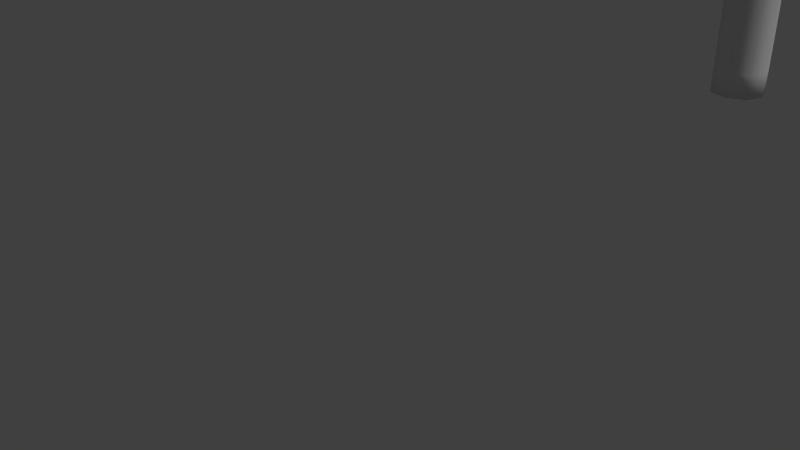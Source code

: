# Source: railing.blend  (saved by Blender 2.69.0; exported with 4.5.12 LTS)
import bpy
from mathutils import Matrix  # noqa: F401  (used for matrix-valued properties, if any)

bpy.ops.wm.read_factory_settings(use_empty=True)
scene = bpy.context.scene
scene.name = 'Scene'

# ---- collections
col_collection_1 = bpy.data.collections.new('Collection 1'); scene.collection.children.link(col_collection_1)

# ---- materials (node trees are filled in below, after node groups)
mat_material = bpy.data.materials.new('Material')
mat_material.alpha_threshold = 0.0
mat_material.use_transparent_shadow = False
mat_material.roughness = 0.5
mat_material.line_color = (0.0, 0.0, 0.0, 1.0)

# ---- material node trees

# ---- world
world_world = bpy.data.worlds.new('World'); scene.world = world_world
world_world.color = (0.05088, 0.05088, 0.05088)
world_world.use_sun_shadow = False
world_world.sun_shadow_jitter_overblur = 0.0
world_world.cycles.sampling_method = 'MANUAL'
world_world.cycles.sample_map_resolution = 256

# ---- cameras
cam_camera = bpy.data.cameras.new('Camera')
cam_camera.clip_end = 100.0
cam_camera.lens = 35.0
cam_camera.sensor_width = 32.0
cam_camera.sensor_height = 18.0
cam_camera.ortho_scale = 7.314
cam_camera.dof.focus_distance = 0.0
cam_camera.dof.aperture_fstop = 128.0

# ---- lights
light_lamp = bpy.data.lights.new('Lamp', 'SUN')
light_lamp.transmission_factor = 0.0
light_lamp.cutoff_distance = 30.0
light_lamp.angle = 0.1993
light_lamp.energy = 1.0
light_lamp.shadow_buffer_clip_start = 1.001
light_lamp.shadow_soft_size = 0.1
light_lamp.shadow_cascade_max_distance = 1000.0
light_lamp.cycles.use_multiple_importance_sampling = False

# ---- meshes
me_cube = bpy.data.meshes.new('Cube')
me_cube.from_pydata([(1.49e-08, -9.5, 0.0), (8.941e-08, -9.0, 0.475), (0.5, -9.5, 0.475), (-5.96e-08, -10.0, 0.475), (-0.5, -9.5, 0.475), (-0.5, -9.5, 5.95), (-5.96e-08, -10.0, 5.95), (0.5, -9.5, 5.95), (8.941e-08, -9.0, 5.95), (-0.5, -9.5, 11.45), (-5.96e-08, -10.0, 11.45), (0.5, -9.5, 11.45), (-0.5, -4.5, 22.45), (-0.5, -9.5, 16.95), (-5.96e-08, -10.0, 16.95), (0.5, -9.5, 16.95), (8.941e-08, -9.0, 16.95), (-0.5, -9.5, 22.45), (-5.96e-08, -10.0, 22.45), (0.5, -9.5, 22.45), (0.5, -4.5, 22.45), (1.49e-08, -9.5, 22.95), (1.58e-06, -4.5, 22.95), (1.58e-06, -4.5, 21.95), (0.5, -4.5, 11.45), (-0.5, -4.5, 11.45), (1.58e-06, -4.5, 11.95), (1.58e-06, -4.5, 10.95), (0.5, -9.5, 0.0), (8.941e-08, -9.0, 0.0), (-5.96e-08, -10.0, 0.0), (-0.5, -9.5, 0.0), (0.375, -9.125, 0.475), (0.375, -9.875, 0.475), (-0.375, -9.875, 0.475), (-0.375, -9.125, 0.475), (8.941e-08, -9.0, 2.081), (0.5, -9.5, 2.081), (-5.96e-08, -10.0, 2.081), (-0.5, -9.5, 2.081), (8.941e-08, -9.0, 10.95), (0.5, -9.5, 9.825), (-5.96e-08, -10.0, 9.825), (-0.5, -9.5, 9.825), (-0.375, -9.125, 5.95), (-0.375, -9.875, 5.95), (0.375, -9.875, 5.95), (0.375, -9.125, 5.95), (8.941e-08, -9.0, 11.95), (0.5, -9.5, 13.07), (-5.96e-08, -10.0, 13.07), (-0.5, -9.5, 13.07), (-0.5, -9.0, 11.45), (-0.375, -9.875, 11.45), (0.375, -9.875, 11.45), (0.5, -9.0, 11.45), (8.941e-08, -9.0, 21.95), (0.5, -9.5, 20.83), (-5.96e-08, -10.0, 20.83), (-0.5, -9.5, 20.83), (-0.375, -9.125, 16.95), (-0.375, -9.875, 16.95), (0.375, -9.875, 16.95), (0.375, -9.125, 16.95), (8.941e-08, -9.0, 22.95), (0.375, -9.5, 22.83), (-4.098e-08, -9.875, 22.83), (-0.375, -9.5, 22.83), (-0.5, -9.0, 22.45), (-0.375, -9.875, 22.45), (0.375, -9.875, 22.45), (0.5, -9.0, 22.45), (3.07e-06, 0.0, 10.95), (3.07e-06, 0.0, 11.95), (-0.5, 0.0, 11.45), (0.5, 0.0, 11.45), (3.07e-06, 0.0, 21.95), (3.07e-06, 0.0, 22.95), (-0.5, 0.0, 22.45), (0.5, 0.0, 22.45), (0.375, -4.5, 22.83), (0.375, -4.5, 22.08), (-0.375, -4.5, 22.08), (-0.375, -4.5, 22.83), (0.375, -4.5, 11.82), (0.375, -4.5, 11.07), (-0.375, -4.5, 11.07), (-0.375, -4.5, 11.82), (0.375, -9.125, 0.0), (0.375, -9.875, 0.0), (-0.375, -9.875, 0.0), (-0.375, -9.125, 0.0), (0.375, -9.125, 2.081), (0.375, -9.875, 2.081), (-0.375, -9.875, 2.081), (-0.375, -9.125, 2.081), (0.375, -9.0, 11.07), (0.375, -9.875, 9.825), (-0.375, -9.875, 9.825), (-0.375, -9.0, 11.07), (0.375, -9.0, 11.82), (0.375, -9.875, 13.07), (-0.375, -9.875, 13.07), (-0.375, -9.0, 11.82), (0.375, -9.0, 22.08), (0.375, -9.875, 20.83), (-0.375, -9.875, 20.83), (-0.375, -9.0, 22.08), (0.375, -9.0, 22.83), (0.2778, -9.778, 22.73), (-0.2778, -9.778, 22.73), (-0.375, -9.0, 22.83), (0.375, 0.0, 11.07), (-0.375, 0.0, 11.07), (0.375, 0.0, 11.82), (-0.375, 0.0, 11.82), (0.375, 0.0, 22.08), (-0.375, 0.0, 22.08), (0.375, 0.0, 22.83), (-0.375, 0.0, 22.83)], [], [(0, 29, 88, 28), (0, 28, 89, 30), (0, 30, 90, 31), (0, 31, 91, 29), (1, 36, 92, 32), (1, 32, 88, 29), (1, 29, 91, 35), (1, 35, 95, 36), (2, 28, 88, 32), (2, 32, 92, 37), (2, 37, 93, 33), (2, 33, 89, 28), (3, 30, 89, 33), (3, 33, 93, 38), (3, 38, 94, 34), (3, 34, 90, 30), (4, 31, 90, 34), (4, 34, 94, 39), (4, 39, 95, 35), (4, 35, 91, 31), (5, 44, 95, 39), (5, 39, 94, 45), (5, 45, 98, 43), (5, 43, 99, 44), (6, 45, 94, 38), (6, 38, 93, 46), (6, 46, 97, 42), (6, 42, 98, 45), (7, 46, 93, 37), (7, 37, 92, 47), (7, 47, 96, 41), (7, 41, 97, 46), (8, 47, 92, 36), (8, 36, 95, 44), (8, 44, 99, 40), (8, 40, 96, 47), (9, 52, 99, 43), (9, 43, 98, 53), (9, 53, 102, 51), (9, 51, 103, 52), (10, 53, 98, 42), (10, 42, 97, 54), (10, 54, 101, 50), (10, 50, 102, 53), (11, 54, 97, 41), (11, 41, 96, 55), (11, 55, 100, 49), (11, 49, 101, 54), (12, 82, 107, 68), (12, 68, 111, 83), (12, 83, 119, 78), (12, 78, 117, 82), (13, 60, 103, 51), (13, 51, 102, 61), (13, 61, 106, 59), (13, 59, 107, 60), (14, 61, 102, 50), (14, 50, 101, 62), (14, 62, 105, 58), (14, 58, 106, 61), (15, 62, 101, 49), (15, 49, 100, 63), (15, 63, 104, 57), (15, 57, 105, 62), (16, 63, 100, 48), (16, 48, 103, 60), (16, 60, 107, 56), (16, 56, 104, 63), (17, 68, 107, 59), (17, 59, 106, 69), (17, 69, 110, 67), (17, 67, 111, 68), (18, 69, 106, 58), (18, 58, 105, 70), (18, 70, 109, 66), (18, 66, 110, 69), (19, 70, 105, 57), (19, 57, 104, 71), (19, 71, 108, 65), (19, 65, 109, 70), (20, 80, 108, 71), (20, 71, 104, 81), (20, 81, 116, 79), (20, 79, 118, 80), (21, 64, 111, 67), (21, 67, 110, 66), (21, 66, 109, 65), (21, 65, 108, 64), (22, 83, 111, 64), (22, 64, 108, 80), (22, 80, 118, 77), (22, 77, 119, 83), (23, 81, 104, 56), (23, 56, 107, 82), (23, 82, 117, 76), (23, 76, 116, 81), (24, 84, 100, 55), (24, 55, 96, 85), (24, 85, 112, 75), (24, 75, 114, 84), (25, 86, 99, 52), (25, 52, 103, 87), (25, 87, 115, 74), (25, 74, 113, 86), (26, 87, 103, 48), (26, 48, 100, 84), (26, 84, 114, 73), (26, 73, 115, 87), (27, 85, 96, 40), (27, 40, 99, 86), (27, 86, 113, 72), (27, 72, 112, 85)])
me_cube.polygons.foreach_set('use_smooth', [True] * 112)
me_cube.materials.append(mat_material)
me_cube.use_remesh_preserve_volume = False
me_cube.use_remesh_preserve_attributes = False
me_cube.use_mirror_vertex_groups = False
me_cube.update()

# ---- objects
ob_cube = bpy.data.objects.new('Cube', me_cube)
ob_lamp = bpy.data.objects.new('Lamp', light_lamp)
ob_camera = bpy.data.objects.new('Camera', cam_camera)

# ---- transforms, parenting, visibility, modifiers, constraints
ob_cube.location = (0.0, 0.0, 0.0)
ob_cube.lock_rotations_4d = False
ob_cube.empty_display_type = 'ARROWS'
ob_cube.lineart.crease_threshold = 0.0
_m = ob_cube.modifiers.new('Mirror', 'MIRROR')
_m.use_axis = (False, True, False)
ob_lamp.location = (4.076, 1.005, 5.904)
ob_lamp.rotation_euler = (0.6503, 0.05522, 1.866)
ob_lamp.lock_rotations_4d = False
ob_lamp.empty_display_type = 'ARROWS'
ob_lamp.color = (0.0, 0.0, 0.0, 0.0)
ob_lamp.lineart.crease_threshold = 0.0
ob_camera.location = (7.481, -6.508, 5.344)
ob_camera.rotation_euler = (1.109, 0.01082, 0.8149)
ob_camera.lock_rotations_4d = False
ob_camera.empty_display_type = 'ARROWS'
ob_camera.color = (0.0, 0.0, 0.0, 0.0)
ob_camera.display_type = 'WIRE'
ob_camera.lineart.crease_threshold = 0.0

# ---- collection membership
col_collection_1.objects.link(ob_cube)
col_collection_1.objects.link(ob_lamp)
col_collection_1.objects.link(ob_camera)

# ---- scene / render settings (as saved in the file)
scene.camera = ob_camera
scene.frame_start = 1; scene.frame_end = 250; scene.frame_set(1)
scene.render.engine = 'BLENDER_EEVEE_NEXT'
scene.render.image_settings.compression = 90
scene.render.resolution_percentage = 50
scene.render.dither_intensity = 0.0
scene.cycles.use_denoising = False
scene.cycles.samples = 10
scene.cycles.sampling_pattern = 'TABULATED_SOBOL'
scene.cycles.light_sampling_threshold = 0.0
scene.cycles.use_adaptive_sampling = False
scene.cycles.use_light_tree = False
scene.cycles.blur_glossy = 0.0
scene.cycles.volume_bounces = 1
scene.cycles.pixel_filter_type = 'GAUSSIAN'
scene.cycles.sample_clamp_indirect = 0.0
scene.view_settings.view_transform = 'Standard'
bpy.context.view_layer.update()
